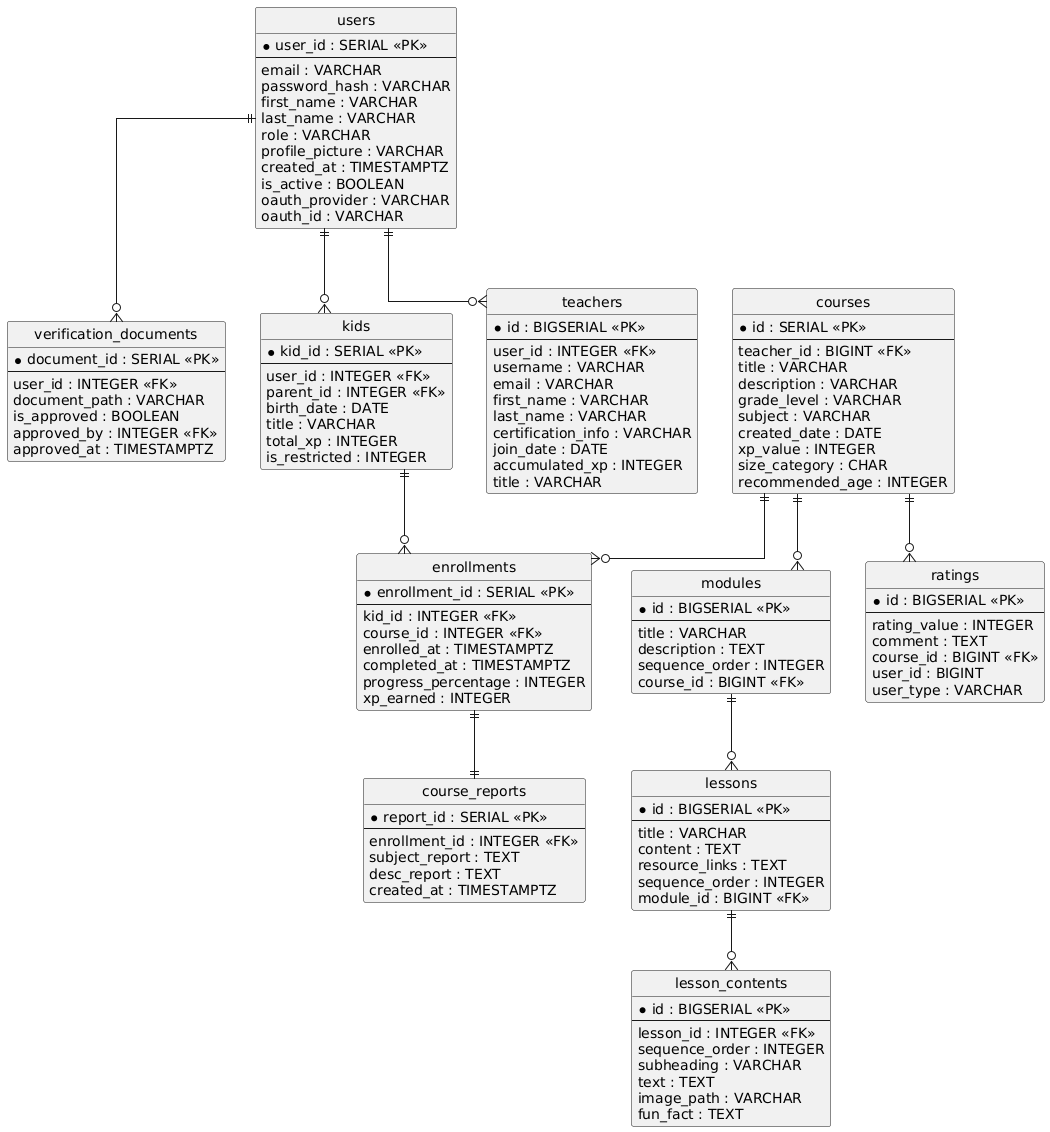

The diagram above was rendered by PlantUML. Its source (embedded in the PNG):
@startuml
hide circle
skinparam linetype ortho

entity "users" as users {
  * user_id : SERIAL <<PK>>
  --
  email : VARCHAR
  password_hash : VARCHAR
  first_name : VARCHAR
  last_name : VARCHAR
  role : VARCHAR
  profile_picture : VARCHAR
  created_at : TIMESTAMPTZ
  is_active : BOOLEAN
  oauth_provider : VARCHAR
  oauth_id : VARCHAR
}

entity "verification_documents" as verification_documents {
  * document_id : SERIAL <<PK>>
  --
  user_id : INTEGER <<FK>>
  document_path : VARCHAR
  is_approved : BOOLEAN
  approved_by : INTEGER <<FK>>
  approved_at : TIMESTAMPTZ
}

entity "kids" as kids {
  * kid_id : SERIAL <<PK>>
  --
  user_id : INTEGER <<FK>>
  parent_id : INTEGER <<FK>>
  birth_date : DATE
  title : VARCHAR
  total_xp : INTEGER
  is_restricted : INTEGER
}

entity "teachers" as teachers {
  * id : BIGSERIAL <<PK>>
  --
  user_id : INTEGER <<FK>>
  username : VARCHAR
  email : VARCHAR
  first_name : VARCHAR
  last_name : VARCHAR
  certification_info : VARCHAR
  join_date : DATE
  accumulated_xp : INTEGER
  title : VARCHAR
}

entity "courses" as courses {
  * id : SERIAL <<PK>>
  --
  teacher_id : BIGINT <<FK>>
  title : VARCHAR
  description : VARCHAR
  grade_level : VARCHAR
  subject : VARCHAR
  created_date : DATE
  xp_value : INTEGER
  size_category : CHAR
  recommended_age : INTEGER
}

entity "modules" as modules {
  * id : BIGSERIAL <<PK>>
  --
  title : VARCHAR
  description : TEXT
  sequence_order : INTEGER
  course_id : BIGINT <<FK>>
}

entity "lessons" as lessons {
  * id : BIGSERIAL <<PK>>
  --
  title : VARCHAR
  content : TEXT
  resource_links : TEXT
  sequence_order : INTEGER
  module_id : BIGINT <<FK>>
}

entity "lesson_contents" as lesson_contents {
  * id : BIGSERIAL <<PK>>
  --
  lesson_id : INTEGER <<FK>>
  sequence_order : INTEGER
  subheading : VARCHAR
  text : TEXT
  image_path : VARCHAR
  fun_fact : TEXT
}

entity "ratings" as ratings {
  * id : BIGSERIAL <<PK>>
  --
  rating_value : INTEGER
  comment : TEXT
  course_id : BIGINT <<FK>>
  user_id : BIGINT
  user_type : VARCHAR
}

entity "enrollments" as enrollments {
  * enrollment_id : SERIAL <<PK>>
  --
  kid_id : INTEGER <<FK>>
  course_id : INTEGER <<FK>>
  enrolled_at : TIMESTAMPTZ
  completed_at : TIMESTAMPTZ
  progress_percentage : INTEGER
  xp_earned : INTEGER
}

entity "course_reports" as course_reports {
  * report_id : SERIAL <<PK>>
  --
  enrollment_id : INTEGER <<FK>>
  subject_report : TEXT
  desc_report : TEXT
  created_at : TIMESTAMPTZ
}

' Relationships
users ||--o{ verification_documents 
users ||--o{ kids 
users ||--o{ teachers 
kids ||--o{ enrollments 
courses ||--o{ enrollments 
courses ||--o{ modules 
modules ||--o{ lessons 
lessons ||--o{ lesson_contents  
courses ||--o{ ratings 
enrollments ||--|| course_reports
@enduml